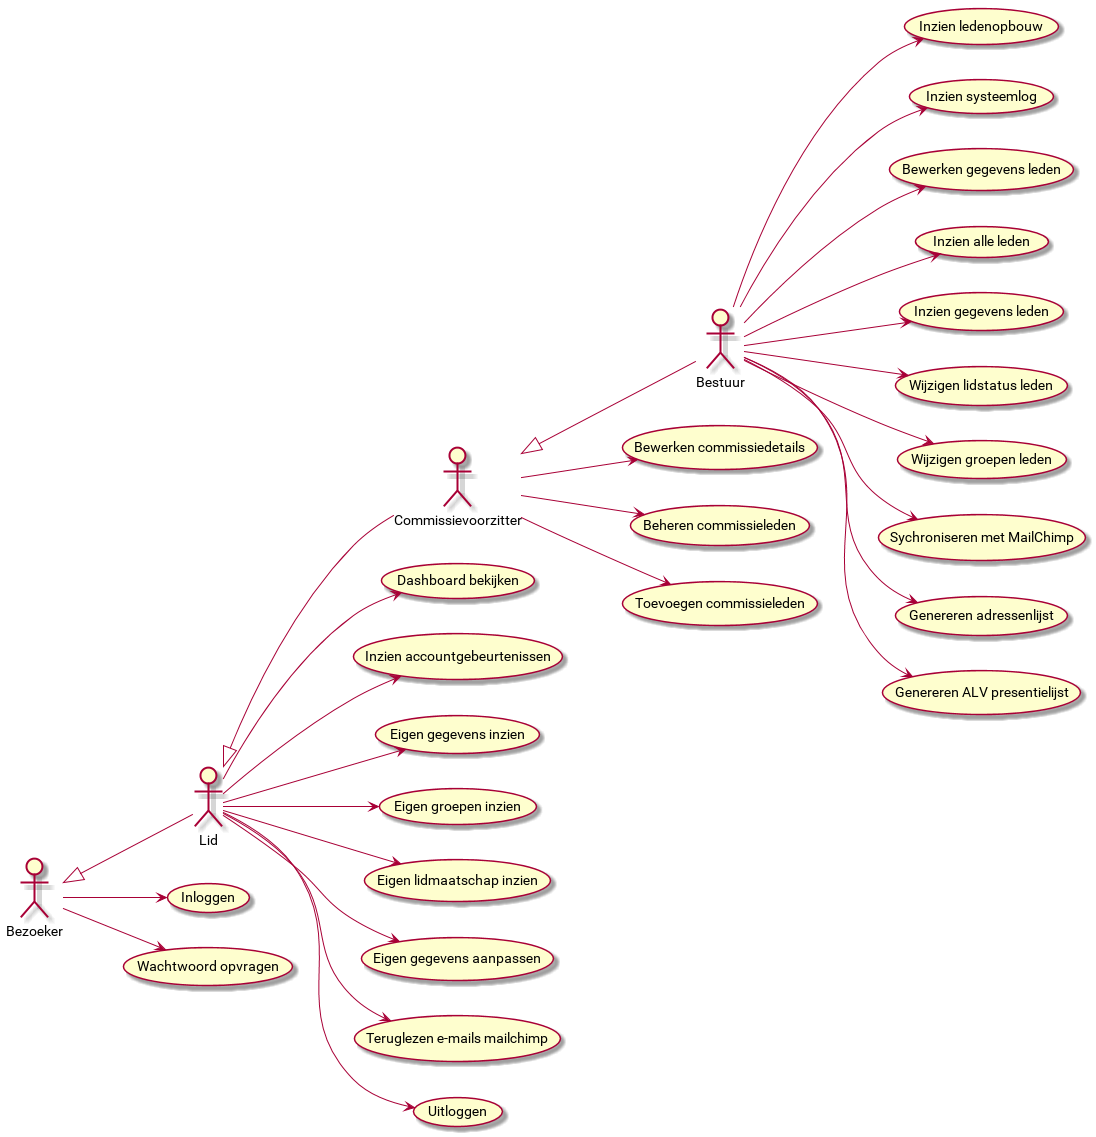

The diagram above was rendered by PlantUML. Its source (embedded in the PNG):
@startuml

left to right direction


:Lid: as member
:Bezoeker: as guest
:Commissievoorzitter: as groupchief
:Bestuur: as board

guest <|-- member
member <|-- groupchief
groupchief <|-- board

guest --> (Inloggen)
guest --> (Wachtwoord opvragen)

member --> (Dashboard bekijken)
member --> (Inzien accountgebeurtenissen)
member --> (Eigen gegevens inzien)
member --> (Eigen groepen inzien)
member --> (Eigen lidmaatschap inzien)
member --> (Eigen gegevens aanpassen)
member --> (Teruglezen e-mails mailchimp)
member --> (Uitloggen)

groupchief --> (Bewerken commissiedetails)
groupchief --> (Beheren commissieleden)
groupchief --> (Toevoegen commissieleden)

board --> (Inzien ledenopbouw)
board --> (Inzien systeemlog)
board --> (Bewerken gegevens leden)
board --> (Inzien alle leden)
board --> (Inzien gegevens leden)
board --> (Wijzigen lidstatus leden)
board --> (Wijzigen groepen leden)
board --> (Sychroniseren met MailChimp)
board --> (Genereren adressenlijst)
board --> (Genereren ALV presentielijst)

@enduml